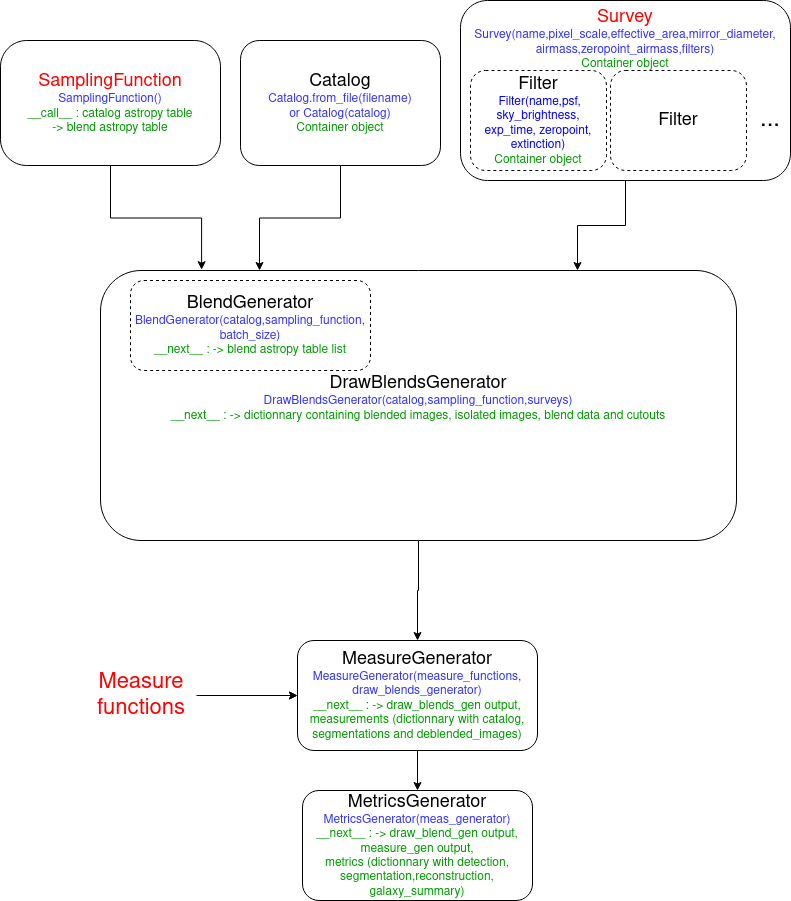

The diagram above was exported from draw.io. Its source (the exported page's mxGraphModel, read from the mxfile embedded in the PNG):
<mxGraphModel dx="1420" dy="733" grid="1" gridSize="10" guides="1" tooltips="1" connect="1" arrows="1" fold="1" page="1" pageScale="1" pageWidth="827" pageHeight="1169" math="0" shadow="0">
  <root>
    <mxCell id="0" />
    <mxCell id="1" parent="0" />
    <mxCell id="fIbd3poPprfA2UqJ2hRg-7" style="edgeStyle=orthogonalEdgeStyle;rounded=0;orthogonalLoop=1;jettySize=auto;html=1;exitX=0.5;exitY=1;exitDx=0;exitDy=0;entryX=0.25;entryY=0;entryDx=0;entryDy=0;" parent="1" source="GdrFSK3Ct1uMjEPhOLo9-1" target="fIbd3poPprfA2UqJ2hRg-12" edge="1">
      <mxGeometry relative="1" as="geometry" />
    </mxCell>
    <mxCell id="GdrFSK3Ct1uMjEPhOLo9-1" value="&lt;div&gt;&lt;font style=&quot;font-size: 18px&quot;&gt;Catalog&lt;/font&gt;&lt;br&gt;&lt;/div&gt;&lt;div&gt;&lt;font color=&quot;#3333FF&quot;&gt;Catalog.from_file(filename)&lt;/font&gt;&lt;/div&gt;&lt;div&gt;&lt;font color=&quot;#3333FF&quot;&gt;or Catalog(catalog)&lt;/font&gt;&lt;/div&gt;&lt;div&gt;&lt;font color=&quot;#3333FF&quot;&gt;&lt;font color=&quot;#009900&quot;&gt;Container object&lt;/font&gt;&lt;/font&gt;&lt;br&gt;&lt;/div&gt;" style="rounded=1;whiteSpace=wrap;html=1;" parent="1" vertex="1">
      <mxGeometry x="264" y="90" width="200" height="125" as="geometry" />
    </mxCell>
    <mxCell id="fIbd3poPprfA2UqJ2hRg-4" style="edgeStyle=orthogonalEdgeStyle;rounded=0;orthogonalLoop=1;jettySize=auto;html=1;exitX=0.5;exitY=1;exitDx=0;exitDy=0;entryX=0.159;entryY=-0.003;entryDx=0;entryDy=0;entryPerimeter=0;" parent="1" source="GdrFSK3Ct1uMjEPhOLo9-2" target="fIbd3poPprfA2UqJ2hRg-12" edge="1">
      <mxGeometry relative="1" as="geometry" />
    </mxCell>
    <mxCell id="GdrFSK3Ct1uMjEPhOLo9-2" value="&lt;div style=&quot;font-size: 18px&quot;&gt;&lt;font style=&quot;font-size: 18px&quot; color=&quot;#FF0000&quot;&gt;SamplingFunction&lt;br&gt;&lt;/font&gt;&lt;/div&gt;&lt;div&gt;&lt;font color=&quot;#FF0000&quot;&gt;&lt;font color=&quot;#3333FF&quot;&gt;SamplingFunction()&lt;/font&gt;&lt;br&gt;&lt;/font&gt;&lt;/div&gt;&lt;div&gt;&lt;font color=&quot;#FF0000&quot;&gt;&lt;font color=&quot;#009900&quot;&gt;__call__ : catalog astropy table&lt;/font&gt;&lt;/font&gt;&lt;/div&gt;&lt;div&gt;&lt;font color=&quot;#FF0000&quot;&gt;&lt;font color=&quot;#009900&quot;&gt;-&amp;gt; blend astropy table&lt;br&gt;&lt;/font&gt;&lt;/font&gt;&lt;/div&gt;" style="rounded=1;whiteSpace=wrap;html=1;arcSize=21;" parent="1" vertex="1">
      <mxGeometry x="24" y="90" width="220" height="125" as="geometry" />
    </mxCell>
    <mxCell id="fIbd3poPprfA2UqJ2hRg-14" style="edgeStyle=orthogonalEdgeStyle;rounded=0;orthogonalLoop=1;jettySize=auto;html=1;exitX=0.5;exitY=1;exitDx=0;exitDy=0;entryX=0.25;entryY=0;entryDx=0;entryDy=0;" parent="1" source="fIbd3poPprfA2UqJ2hRg-2" target="fIbd3poPprfA2UqJ2hRg-12" edge="1">
      <mxGeometry relative="1" as="geometry" />
    </mxCell>
    <mxCell id="JV0_HEVp3zWDrnMFu6FN-4" style="edgeStyle=orthogonalEdgeStyle;rounded=0;orthogonalLoop=1;jettySize=auto;html=1;exitX=0.5;exitY=1;exitDx=0;exitDy=0;" parent="1" source="fIbd3poPprfA2UqJ2hRg-12" target="JV0_HEVp3zWDrnMFu6FN-1" edge="1">
      <mxGeometry relative="1" as="geometry" />
    </mxCell>
    <mxCell id="fIbd3poPprfA2UqJ2hRg-12" value="&lt;div&gt;&lt;font style=&quot;font-size: 18px&quot;&gt;DrawBlendsGenerator&lt;/font&gt;&lt;/div&gt;&lt;div&gt;&lt;font color=&quot;#3333FF&quot;&gt;DrawBlendsGenerator(catalog,sampling_function,surveys)&lt;/font&gt;&lt;/div&gt;&lt;div&gt;&lt;font color=&quot;#3333FF&quot;&gt;&lt;font color=&quot;#009900&quot;&gt;__next__ : -&amp;gt; dictionnary containing blended images, isolated images, blend data and cutouts&lt;/font&gt;&lt;br&gt;&lt;/font&gt;&lt;/div&gt;&lt;div&gt;&lt;font color=&quot;#3333FF&quot;&gt;&lt;br&gt;&lt;/font&gt;&lt;/div&gt;" style="rounded=1;whiteSpace=wrap;html=1;" parent="1" vertex="1">
      <mxGeometry x="124" y="320" width="636" height="270" as="geometry" />
    </mxCell>
    <mxCell id="JV0_HEVp3zWDrnMFu6FN-93" style="edgeStyle=orthogonalEdgeStyle;rounded=0;orthogonalLoop=1;jettySize=auto;html=1;exitX=0.5;exitY=1;exitDx=0;exitDy=0;entryX=0.5;entryY=0;entryDx=0;entryDy=0;" parent="1" source="JV0_HEVp3zWDrnMFu6FN-1" target="JV0_HEVp3zWDrnMFu6FN-92" edge="1">
      <mxGeometry relative="1" as="geometry" />
    </mxCell>
    <mxCell id="JV0_HEVp3zWDrnMFu6FN-1" value="&lt;div&gt;&lt;font style=&quot;font-size: 18px&quot;&gt;MeasureGenerator&lt;/font&gt;&lt;/div&gt;&lt;div&gt;&lt;font style=&quot;font-size: 12px&quot;&gt;&lt;font color=&quot;#3333FF&quot;&gt;MeasureGenerator(measure_functions,&lt;/font&gt;&lt;/font&gt;&lt;/div&gt;&lt;div&gt;&lt;font style=&quot;font-size: 12px&quot;&gt;&lt;font color=&quot;#3333FF&quot;&gt;draw_blends_generator)&lt;/font&gt;&lt;br&gt;&lt;/font&gt;&lt;/div&gt;&lt;div&gt;&lt;font style=&quot;font-size: 12px&quot;&gt;&lt;font color=&quot;#009900&quot;&gt;__next__ : -&amp;gt; draw_blends_gen output&lt;/font&gt;&lt;/font&gt;&lt;font style=&quot;font-size: 12px&quot;&gt;&lt;font color=&quot;#009900&quot;&gt;&lt;font style=&quot;font-size: 12px&quot;&gt;&lt;font color=&quot;#009900&quot;&gt;, measurements (dictionnary with catalog, segmentations and deblended_images)&lt;/font&gt;&lt;/font&gt;&lt;/font&gt;&lt;br&gt;&lt;/font&gt;&lt;/div&gt;" style="rounded=1;whiteSpace=wrap;html=1;" parent="1" vertex="1">
      <mxGeometry x="321" y="690" width="240" height="110" as="geometry" />
    </mxCell>
    <mxCell id="JV0_HEVp3zWDrnMFu6FN-6" style="edgeStyle=orthogonalEdgeStyle;rounded=0;orthogonalLoop=1;jettySize=auto;html=1;" parent="1" target="JV0_HEVp3zWDrnMFu6FN-1" edge="1">
      <mxGeometry relative="1" as="geometry">
        <mxPoint x="220" y="745" as="sourcePoint" />
      </mxGeometry>
    </mxCell>
    <mxCell id="JV0_HEVp3zWDrnMFu6FN-92" value="&lt;div&gt;&lt;font style=&quot;font-size: 18px&quot;&gt;MetricsGenerator&lt;/font&gt;&lt;/div&gt;&lt;div&gt;&lt;font color=&quot;#3333FF&quot;&gt;MetricsGenerator(meas_generator)&lt;/font&gt;&lt;/div&gt;&lt;div&gt;&lt;font color=&quot;#3333FF&quot;&gt;&lt;font color=&quot;#009900&quot;&gt;__next__ : -&amp;gt; draw_blend_gen output,&lt;/font&gt;&lt;/font&gt;&lt;/div&gt;&lt;div&gt;&lt;font color=&quot;#3333FF&quot;&gt;&lt;font color=&quot;#009900&quot;&gt;measure_gen output,&lt;/font&gt;&lt;/font&gt;&lt;/div&gt;&lt;div&gt;&lt;font color=&quot;#3333FF&quot;&gt;&lt;font color=&quot;#009900&quot;&gt;metrics (dictionnary with detection, segmentation,reconstruction, galaxy_summary)&lt;/font&gt;&lt;br&gt;&lt;/font&gt;&lt;/div&gt;" style="rounded=1;whiteSpace=wrap;html=1;" parent="1" vertex="1">
      <mxGeometry x="326" y="840" width="230" height="110" as="geometry" />
    </mxCell>
    <mxCell id="7tP-sazdnHZ-CxnZ9e7T-9" style="edgeStyle=orthogonalEdgeStyle;rounded=0;orthogonalLoop=1;jettySize=auto;html=1;entryX=0.75;entryY=0;entryDx=0;entryDy=0;" parent="1" source="JV0_HEVp3zWDrnMFu6FN-97" target="fIbd3poPprfA2UqJ2hRg-12" edge="1">
      <mxGeometry relative="1" as="geometry" />
    </mxCell>
    <mxCell id="JV0_HEVp3zWDrnMFu6FN-97" value="&lt;div&gt;&lt;font style=&quot;font-size: 18px&quot; color=&quot;#FF0000&quot;&gt;Survey&lt;/font&gt;&lt;br&gt;&lt;font style=&quot;font-size: 12px&quot;&gt;&lt;font color=&quot;#3333FF&quot;&gt;Survey(name,pixel_scale,effective_area,mirror_diameter,&lt;/font&gt;&lt;/font&gt;&lt;/div&gt;&lt;div&gt;&lt;font style=&quot;font-size: 12px&quot;&gt;&lt;font color=&quot;#3333FF&quot;&gt;airmass,zeropoint_airmass,filters)&lt;/font&gt;&lt;/font&gt;&lt;/div&gt;&lt;div&gt;&lt;font style=&quot;font-size: 12px&quot;&gt;&lt;font color=&quot;#3333FF&quot;&gt;&lt;font color=&quot;#009900&quot;&gt;Container object&lt;/font&gt;&lt;br&gt;&lt;/font&gt;&lt;/font&gt;&lt;/div&gt;" style="rounded=1;whiteSpace=wrap;html=1;labelPosition=center;verticalLabelPosition=middle;align=center;verticalAlign=top;" parent="1" vertex="1">
      <mxGeometry x="484" y="50" width="330" height="180" as="geometry" />
    </mxCell>
    <mxCell id="fIbd3poPprfA2UqJ2hRg-2" value="&lt;div&gt;&lt;font style=&quot;font-size: 18px&quot;&gt;BlendGenerator&lt;/font&gt;&lt;/div&gt;&lt;div&gt;&lt;font color=&quot;#3333FF&quot;&gt;BlendGenerator(catalog,sampling_function,&lt;/font&gt;&lt;/div&gt;&lt;div&gt;&lt;font color=&quot;#3333FF&quot;&gt;batch_size)&lt;/font&gt;&lt;/div&gt;&lt;div&gt;&lt;font color=&quot;#3333FF&quot;&gt;&lt;font color=&quot;#009900&quot;&gt;__next__ : -&amp;gt; blend astropy table list&lt;/font&gt;&lt;/font&gt;&lt;br&gt;&lt;/div&gt;" style="rounded=1;whiteSpace=wrap;html=1;dashed=1;" parent="1" vertex="1">
      <mxGeometry x="154" y="330" width="240" height="90" as="geometry" />
    </mxCell>
    <mxCell id="7tP-sazdnHZ-CxnZ9e7T-6" value="&lt;div&gt;&lt;font style=&quot;font-size: 18px&quot;&gt;Filter&lt;/font&gt;&lt;/div&gt;&lt;div&gt;&lt;font style=&quot;font-size: 12px&quot;&gt;&lt;font color=&quot;#0000FF&quot;&gt;&amp;nbsp;Filter(name,psf,&lt;/font&gt;&lt;/font&gt;&lt;/div&gt;&lt;div&gt;&lt;font style=&quot;font-size: 12px&quot;&gt;&lt;font color=&quot;#0000FF&quot;&gt;sky_brightness,&lt;/font&gt;&lt;/font&gt;&lt;/div&gt;&lt;div&gt;&lt;font style=&quot;font-size: 12px&quot;&gt;&lt;font color=&quot;#0000FF&quot;&gt;exp_time, zeropoint,&lt;/font&gt;&lt;/font&gt;&lt;/div&gt;&lt;div&gt;&lt;font style=&quot;font-size: 12px&quot;&gt;&lt;font color=&quot;#0000FF&quot;&gt;extinction)&lt;/font&gt;&lt;/font&gt;&lt;/div&gt;&lt;div&gt;&lt;font style=&quot;font-size: 12px&quot;&gt;&lt;font color=&quot;#0000FF&quot;&gt;&lt;font color=&quot;#009900&quot;&gt;Container object&lt;/font&gt;&lt;/font&gt;&lt;br&gt;&lt;/font&gt;&lt;/div&gt;" style="rounded=1;whiteSpace=wrap;html=1;dashed=1;" parent="1" vertex="1">
      <mxGeometry x="494" y="120" width="136" height="100" as="geometry" />
    </mxCell>
    <mxCell id="7tP-sazdnHZ-CxnZ9e7T-7" value="&lt;div&gt;&lt;font style=&quot;font-size: 18px&quot;&gt;Filter&lt;br&gt;&lt;/font&gt;&lt;/div&gt;" style="rounded=1;whiteSpace=wrap;html=1;dashed=1;" parent="1" vertex="1">
      <mxGeometry x="634" y="120" width="136" height="100" as="geometry" />
    </mxCell>
    <mxCell id="7tP-sazdnHZ-CxnZ9e7T-8" value="&lt;font style=&quot;font-size: 24px&quot;&gt;...&lt;/font&gt;" style="text;html=1;strokeColor=none;fillColor=none;align=center;verticalAlign=middle;whiteSpace=wrap;rounded=0;dashed=1;" parent="1" vertex="1">
      <mxGeometry x="774" y="160" width="40" height="20" as="geometry" />
    </mxCell>
    <mxCell id="O_UC_qAueEbY1mBjPuMF-3" value="" style="edgeStyle=orthogonalEdgeStyle;rounded=0;orthogonalLoop=1;jettySize=auto;html=1;exitX=1;exitY=0.5;exitDx=0;exitDy=0;" edge="1" parent="1" source="O_UC_qAueEbY1mBjPuMF-1" target="JV0_HEVp3zWDrnMFu6FN-1">
      <mxGeometry relative="1" as="geometry" />
    </mxCell>
    <mxCell id="O_UC_qAueEbY1mBjPuMF-1" value="&lt;div align=&quot;center&quot;&gt;&lt;font style=&quot;font-size: 22px&quot; color=&quot;#FF0000&quot;&gt;Measure functions&lt;/font&gt;&lt;br&gt;&lt;/div&gt;" style="text;html=1;strokeColor=none;fillColor=none;align=center;verticalAlign=middle;whiteSpace=wrap;rounded=0;" vertex="1" parent="1">
      <mxGeometry x="100" y="697.5" width="130" height="95" as="geometry" />
    </mxCell>
  </root>
</mxGraphModel>